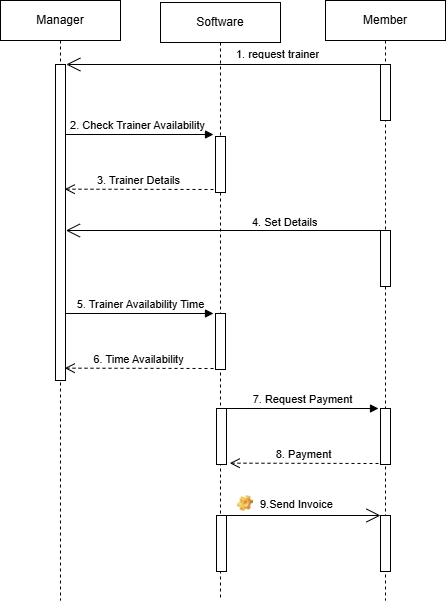

The diagram above was exported from draw.io. Its source (the exported page's mxGraphModel, read from the mxfile embedded in the PNG):
<mxGraphModel dx="1050" dy="557" grid="1" gridSize="10" guides="1" tooltips="1" connect="1" arrows="1" fold="1" page="1" pageScale="1" pageWidth="850" pageHeight="1100" math="0" shadow="0">
  <root>
    <mxCell id="0" />
    <mxCell id="1" parent="0" />
    <mxCell id="_xnIuPefK0gF_MjHe_i0-9" value="Manager" style="shape=umlLifeline;perimeter=lifelinePerimeter;whiteSpace=wrap;html=1;container=1;dropTarget=0;collapsible=0;recursiveResize=0;outlineConnect=0;portConstraint=eastwest;newEdgeStyle={&quot;curved&quot;:0,&quot;rounded&quot;:0};" parent="1" vertex="1">
      <mxGeometry x="40" y="40" width="120" height="600" as="geometry" />
    </mxCell>
    <mxCell id="_xnIuPefK0gF_MjHe_i0-19" value="" style="html=1;points=[[0,0,0,0,5],[0,1,0,0,-5],[1,0,0,0,5],[1,1,0,0,-5]];perimeter=orthogonalPerimeter;outlineConnect=0;targetShapes=umlLifeline;portConstraint=eastwest;newEdgeStyle={&quot;curved&quot;:0,&quot;rounded&quot;:0};" parent="_xnIuPefK0gF_MjHe_i0-9" vertex="1">
      <mxGeometry x="55" y="64" width="10" height="316" as="geometry" />
    </mxCell>
    <mxCell id="_xnIuPefK0gF_MjHe_i0-11" value="Software" style="shape=umlLifeline;perimeter=lifelinePerimeter;whiteSpace=wrap;html=1;container=1;dropTarget=0;collapsible=0;recursiveResize=0;outlineConnect=0;portConstraint=eastwest;newEdgeStyle={&quot;curved&quot;:0,&quot;rounded&quot;:0};" parent="1" vertex="1">
      <mxGeometry x="200" y="42" width="120" height="598" as="geometry" />
    </mxCell>
    <mxCell id="_xnIuPefK0gF_MjHe_i0-22" value="" style="html=1;points=[[0,0,0,0,5],[0,1,0,0,-5],[1,0,0,0,5],[1,1,0,0,-5]];perimeter=orthogonalPerimeter;outlineConnect=0;targetShapes=umlLifeline;portConstraint=eastwest;newEdgeStyle={&quot;curved&quot;:0,&quot;rounded&quot;:0};" parent="_xnIuPefK0gF_MjHe_i0-11" vertex="1">
      <mxGeometry x="55" y="134" width="10" height="56" as="geometry" />
    </mxCell>
    <mxCell id="_xnIuPefK0gF_MjHe_i0-60" value="" style="html=1;points=[[0,0,0,0,5],[0,1,0,0,-5],[1,0,0,0,5],[1,1,0,0,-5]];perimeter=orthogonalPerimeter;outlineConnect=0;targetShapes=umlLifeline;portConstraint=eastwest;newEdgeStyle={&quot;curved&quot;:0,&quot;rounded&quot;:0};" parent="_xnIuPefK0gF_MjHe_i0-11" vertex="1">
      <mxGeometry x="55" y="311" width="10" height="56" as="geometry" />
    </mxCell>
    <mxCell id="_xnIuPefK0gF_MjHe_i0-61" value="5. Trainer Availability Time" style="html=1;verticalAlign=bottom;endArrow=block;curved=0;rounded=0;" parent="_xnIuPefK0gF_MjHe_i0-11" edge="1">
      <mxGeometry x="0.0034" width="80" relative="1" as="geometry">
        <mxPoint x="-94.5" y="311" as="sourcePoint" />
        <mxPoint x="53" y="311" as="targetPoint" />
        <mxPoint as="offset" />
      </mxGeometry>
    </mxCell>
    <mxCell id="_xnIuPefK0gF_MjHe_i0-62" value="6. Time Availability" style="html=1;verticalAlign=bottom;endArrow=open;dashed=1;endSize=8;curved=0;rounded=0;" parent="_xnIuPefK0gF_MjHe_i0-11" edge="1">
      <mxGeometry x="0.0039" relative="1" as="geometry">
        <mxPoint x="53" y="366" as="sourcePoint" />
        <mxPoint x="-95.75" y="365.67" as="targetPoint" />
        <mxPoint as="offset" />
      </mxGeometry>
    </mxCell>
    <mxCell id="_xnIuPefK0gF_MjHe_i0-12" value="Member" style="shape=umlLifeline;perimeter=lifelinePerimeter;whiteSpace=wrap;html=1;container=1;dropTarget=0;collapsible=0;recursiveResize=0;outlineConnect=0;portConstraint=eastwest;newEdgeStyle={&quot;curved&quot;:0,&quot;rounded&quot;:0};" parent="1" vertex="1">
      <mxGeometry x="365" y="40" width="120" height="600" as="geometry" />
    </mxCell>
    <mxCell id="_xnIuPefK0gF_MjHe_i0-17" value="" style="html=1;points=[[0,0,0,0,5],[0,1,0,0,-5],[1,0,0,0,5],[1,1,0,0,-5]];perimeter=orthogonalPerimeter;outlineConnect=0;targetShapes=umlLifeline;portConstraint=eastwest;newEdgeStyle={&quot;curved&quot;:0,&quot;rounded&quot;:0};" parent="_xnIuPefK0gF_MjHe_i0-12" vertex="1">
      <mxGeometry x="55" y="64" width="10" height="56" as="geometry" />
    </mxCell>
    <mxCell id="_xnIuPefK0gF_MjHe_i0-26" value="" style="html=1;points=[[0,0,0,0,5],[0,1,0,0,-5],[1,0,0,0,5],[1,1,0,0,-5]];perimeter=orthogonalPerimeter;outlineConnect=0;targetShapes=umlLifeline;portConstraint=eastwest;newEdgeStyle={&quot;curved&quot;:0,&quot;rounded&quot;:0};" parent="_xnIuPefK0gF_MjHe_i0-12" vertex="1">
      <mxGeometry x="55" y="230" width="10" height="56" as="geometry" />
    </mxCell>
    <mxCell id="_xnIuPefK0gF_MjHe_i0-67" value="" style="html=1;points=[[0,0,0,0,5],[0,1,0,0,-5],[1,0,0,0,5],[1,1,0,0,-5]];perimeter=orthogonalPerimeter;outlineConnect=0;targetShapes=umlLifeline;portConstraint=eastwest;newEdgeStyle={&quot;curved&quot;:0,&quot;rounded&quot;:0};" parent="_xnIuPefK0gF_MjHe_i0-12" vertex="1">
      <mxGeometry x="-109" y="408" width="10" height="56" as="geometry" />
    </mxCell>
    <mxCell id="_xnIuPefK0gF_MjHe_i0-64" value="" style="html=1;points=[[0,0,0,0,5],[0,1,0,0,-5],[1,0,0,0,5],[1,1,0,0,-5]];perimeter=orthogonalPerimeter;outlineConnect=0;targetShapes=umlLifeline;portConstraint=eastwest;newEdgeStyle={&quot;curved&quot;:0,&quot;rounded&quot;:0};" parent="_xnIuPefK0gF_MjHe_i0-12" vertex="1">
      <mxGeometry x="55" y="408" width="10" height="56" as="geometry" />
    </mxCell>
    <mxCell id="_xnIuPefK0gF_MjHe_i0-65" value="7. Request Payment" style="html=1;verticalAlign=bottom;endArrow=block;curved=0;rounded=0;" parent="_xnIuPefK0gF_MjHe_i0-12" source="_xnIuPefK0gF_MjHe_i0-67" edge="1">
      <mxGeometry x="0.0034" width="80" relative="1" as="geometry">
        <mxPoint x="-94.5" y="408" as="sourcePoint" />
        <mxPoint x="53" y="408" as="targetPoint" />
        <mxPoint as="offset" />
      </mxGeometry>
    </mxCell>
    <mxCell id="_xnIuPefK0gF_MjHe_i0-66" value="8. Payment" style="html=1;verticalAlign=bottom;endArrow=open;dashed=1;endSize=8;curved=0;rounded=0;" parent="_xnIuPefK0gF_MjHe_i0-12" edge="1">
      <mxGeometry x="0.0039" relative="1" as="geometry">
        <mxPoint x="53" y="463" as="sourcePoint" />
        <mxPoint x="-95.75" y="462.67" as="targetPoint" />
        <mxPoint as="offset" />
      </mxGeometry>
    </mxCell>
    <mxCell id="_xnIuPefK0gF_MjHe_i0-68" value="" style="html=1;points=[[0,0,0,0,5],[0,1,0,0,-5],[1,0,0,0,5],[1,1,0,0,-5]];perimeter=orthogonalPerimeter;outlineConnect=0;targetShapes=umlLifeline;portConstraint=eastwest;newEdgeStyle={&quot;curved&quot;:0,&quot;rounded&quot;:0};" parent="_xnIuPefK0gF_MjHe_i0-12" vertex="1">
      <mxGeometry x="-109" y="515" width="10" height="56" as="geometry" />
    </mxCell>
    <mxCell id="_xnIuPefK0gF_MjHe_i0-69" value="" style="html=1;points=[[0,0,0,0,5],[0,1,0,0,-5],[1,0,0,0,5],[1,1,0,0,-5]];perimeter=orthogonalPerimeter;outlineConnect=0;targetShapes=umlLifeline;portConstraint=eastwest;newEdgeStyle={&quot;curved&quot;:0,&quot;rounded&quot;:0};" parent="_xnIuPefK0gF_MjHe_i0-12" vertex="1">
      <mxGeometry x="55" y="515" width="10" height="56" as="geometry" />
    </mxCell>
    <mxCell id="_xnIuPefK0gF_MjHe_i0-38" value="" style="endArrow=open;endFill=1;endSize=12;html=1;rounded=0;" parent="1" source="_xnIuPefK0gF_MjHe_i0-12" edge="1">
      <mxGeometry width="160" relative="1" as="geometry">
        <mxPoint x="406" y="104" as="sourcePoint" />
        <mxPoint x="105.83333333333337" y="104" as="targetPoint" />
      </mxGeometry>
    </mxCell>
    <mxCell id="_xnIuPefK0gF_MjHe_i0-49" value="2." style="html=1;verticalAlign=bottom;endArrow=block;curved=0;rounded=0;" parent="1" edge="1">
      <mxGeometry x="0.0034" width="80" relative="1" as="geometry">
        <mxPoint x="105.5" y="174" as="sourcePoint" />
        <mxPoint x="253" y="174" as="targetPoint" />
        <mxPoint as="offset" />
      </mxGeometry>
    </mxCell>
    <mxCell id="_xnIuPefK0gF_MjHe_i0-72" value="2. Check Trainer Availability" style="edgeLabel;html=1;align=center;verticalAlign=middle;resizable=0;points=[];" parent="_xnIuPefK0gF_MjHe_i0-49" vertex="1" connectable="0">
      <mxGeometry x="0.07" y="10" relative="1" as="geometry">
        <mxPoint x="-8" as="offset" />
      </mxGeometry>
    </mxCell>
    <mxCell id="_xnIuPefK0gF_MjHe_i0-50" value="3. Trainer Details" style="html=1;verticalAlign=bottom;endArrow=open;dashed=1;endSize=8;curved=0;rounded=0;" parent="1" edge="1">
      <mxGeometry x="0.0039" relative="1" as="geometry">
        <mxPoint x="253" y="229" as="sourcePoint" />
        <mxPoint x="104.25" y="228.67000000000002" as="targetPoint" />
        <mxPoint as="offset" />
      </mxGeometry>
    </mxCell>
    <mxCell id="_xnIuPefK0gF_MjHe_i0-54" value="&lt;font style=&quot;font-size: 11px;&quot;&gt;1. request trainer&lt;/font&gt;" style="text;strokeColor=none;fillColor=none;align=left;verticalAlign=top;spacingLeft=4;spacingRight=4;overflow=hidden;rotatable=0;points=[[0,0.5],[1,0.5]];portConstraint=eastwest;whiteSpace=wrap;html=1;" parent="1" vertex="1">
      <mxGeometry x="270" y="80" width="140" height="16" as="geometry" />
    </mxCell>
    <mxCell id="_xnIuPefK0gF_MjHe_i0-59" value="" style="endArrow=open;endFill=1;endSize=12;html=1;rounded=0;" parent="1" edge="1">
      <mxGeometry width="160" relative="1" as="geometry">
        <mxPoint x="424.58" y="270" as="sourcePoint" />
        <mxPoint x="105.41333333333337" y="270" as="targetPoint" />
      </mxGeometry>
    </mxCell>
    <mxCell id="_xnIuPefK0gF_MjHe_i0-63" value="&lt;font style=&quot;font-size: 11px;&quot;&gt;4. Set Details&lt;/font&gt;" style="text;strokeColor=none;fillColor=none;align=left;verticalAlign=top;spacingLeft=4;spacingRight=4;overflow=hidden;rotatable=0;points=[[0,0.5],[1,0.5]];portConstraint=eastwest;whiteSpace=wrap;html=1;" parent="1" vertex="1">
      <mxGeometry x="286" y="248" width="140" height="16" as="geometry" />
    </mxCell>
    <mxCell id="_xnIuPefK0gF_MjHe_i0-74" value="" style="endArrow=open;endFill=1;endSize=12;html=1;rounded=0;" parent="1" edge="1">
      <mxGeometry width="160" relative="1" as="geometry">
        <mxPoint x="260" y="555" as="sourcePoint" />
        <mxPoint x="420" y="555" as="targetPoint" />
      </mxGeometry>
    </mxCell>
    <mxCell id="_xnIuPefK0gF_MjHe_i0-76" value="&lt;font style=&quot;font-size: 11px;&quot;&gt;9.Send Invoice&lt;/font&gt;" style="label;fontStyle=0;strokeColor=none;fillColor=none;align=left;verticalAlign=top;overflow=hidden;spacingLeft=28;spacingRight=4;rotatable=0;points=[[0,0.5],[1,0.5]];portConstraint=eastwest;imageWidth=16;imageHeight=16;whiteSpace=wrap;html=1;image=img/clipart/Gear_128x128.png" parent="1" vertex="1">
      <mxGeometry x="270" y="530" width="120" height="26" as="geometry" />
    </mxCell>
  </root>
</mxGraphModel>